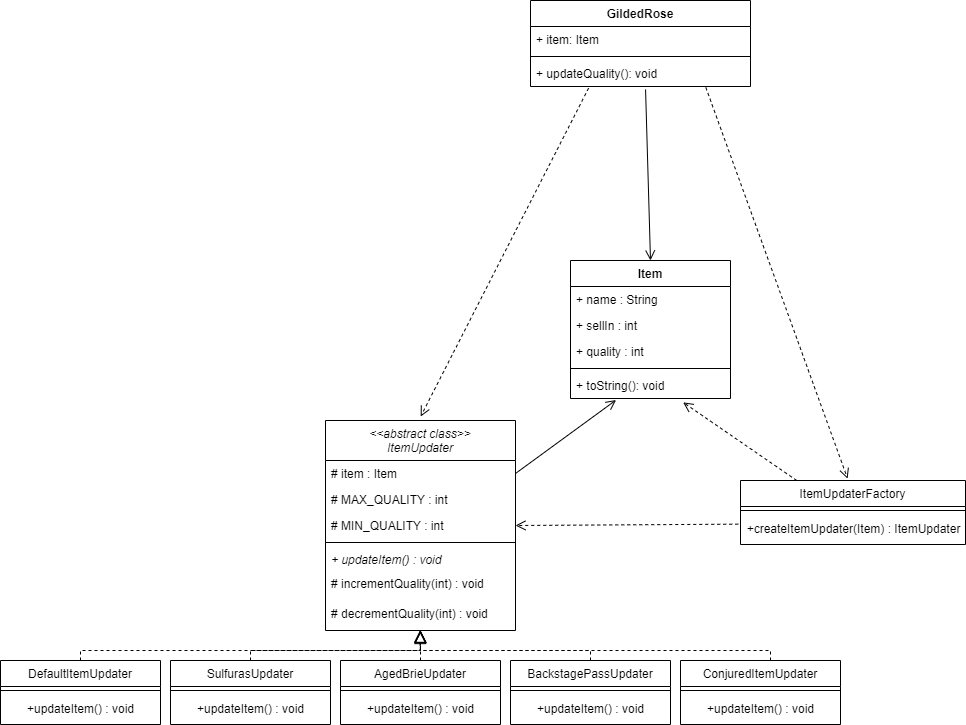

The diagram above was exported from draw.io. Its source (the exported page's mxGraphModel, read from the mxfile embedded in the PNG):
<mxGraphModel dx="2102" dy="984" grid="1" gridSize="10" guides="1" tooltips="1" connect="1" arrows="1" fold="1" page="1" pageScale="1" pageWidth="827" pageHeight="1169" math="0" shadow="0">
  <root>
    <mxCell id="WIyWlLk6GJQsqaUBKTNV-0" />
    <mxCell id="WIyWlLk6GJQsqaUBKTNV-1" parent="WIyWlLk6GJQsqaUBKTNV-0" />
    <mxCell id="xaDLdTwKWVn5-vVlH461-22" value="ItemUpdaterFactory" style="swimlane;fontStyle=0;align=center;verticalAlign=top;childLayout=stackLayout;horizontal=1;startSize=26;horizontalStack=0;resizeParent=1;resizeLast=0;collapsible=1;marginBottom=0;rounded=0;shadow=0;strokeWidth=1;" vertex="1" parent="WIyWlLk6GJQsqaUBKTNV-1">
      <mxGeometry x="120" y="840" width="225" height="64" as="geometry">
        <mxRectangle x="340" y="380" width="170" height="26" as="alternateBounds" />
      </mxGeometry>
    </mxCell>
    <mxCell id="xaDLdTwKWVn5-vVlH461-23" value="" style="line;html=1;strokeWidth=1;align=left;verticalAlign=middle;spacingTop=-1;spacingLeft=3;spacingRight=3;rotatable=0;labelPosition=right;points=[];portConstraint=eastwest;" vertex="1" parent="xaDLdTwKWVn5-vVlH461-22">
      <mxGeometry y="26" width="225" height="8" as="geometry" />
    </mxCell>
    <mxCell id="zkfFHV4jXpPFQw0GAbJ--0" value="&lt;&lt;abstract class&gt;&gt;&#10;ItemUpdater" style="swimlane;fontStyle=2;align=center;verticalAlign=top;childLayout=stackLayout;horizontal=1;startSize=40;horizontalStack=0;resizeParent=1;resizeLast=0;collapsible=1;marginBottom=0;rounded=0;shadow=0;strokeWidth=1;" parent="WIyWlLk6GJQsqaUBKTNV-1" vertex="1">
      <mxGeometry x="-295" y="780" width="190" height="210" as="geometry">
        <mxRectangle x="230" y="140" width="160" height="26" as="alternateBounds" />
      </mxGeometry>
    </mxCell>
    <mxCell id="zkfFHV4jXpPFQw0GAbJ--1" value="# item : Item" style="text;align=left;verticalAlign=top;spacingLeft=4;spacingRight=4;overflow=hidden;rotatable=0;points=[[0,0.5],[1,0.5]];portConstraint=eastwest;" parent="zkfFHV4jXpPFQw0GAbJ--0" vertex="1">
      <mxGeometry y="40" width="190" height="26" as="geometry" />
    </mxCell>
    <mxCell id="zkfFHV4jXpPFQw0GAbJ--2" value="# MAX_QUALITY : int" style="text;align=left;verticalAlign=top;spacingLeft=4;spacingRight=4;overflow=hidden;rotatable=0;points=[[0,0.5],[1,0.5]];portConstraint=eastwest;rounded=0;shadow=0;html=0;" parent="zkfFHV4jXpPFQw0GAbJ--0" vertex="1">
      <mxGeometry y="66" width="190" height="26" as="geometry" />
    </mxCell>
    <mxCell id="zkfFHV4jXpPFQw0GAbJ--3" value="# MIN_QUALITY : int" style="text;align=left;verticalAlign=top;spacingLeft=4;spacingRight=4;overflow=hidden;rotatable=0;points=[[0,0.5],[1,0.5]];portConstraint=eastwest;rounded=0;shadow=0;html=0;" parent="zkfFHV4jXpPFQw0GAbJ--0" vertex="1">
      <mxGeometry y="92" width="190" height="26" as="geometry" />
    </mxCell>
    <mxCell id="zkfFHV4jXpPFQw0GAbJ--4" value="" style="line;html=1;strokeWidth=1;align=left;verticalAlign=middle;spacingTop=-1;spacingLeft=3;spacingRight=3;rotatable=0;labelPosition=right;points=[];portConstraint=eastwest;" parent="zkfFHV4jXpPFQw0GAbJ--0" vertex="1">
      <mxGeometry y="118" width="190" height="8" as="geometry" />
    </mxCell>
    <mxCell id="zkfFHV4jXpPFQw0GAbJ--5" value="+ updateItem() : void&#10;" style="text;align=left;verticalAlign=top;spacingLeft=4;spacingRight=4;overflow=hidden;rotatable=0;points=[[0,0.5],[1,0.5]];portConstraint=eastwest;fontStyle=2" parent="zkfFHV4jXpPFQw0GAbJ--0" vertex="1">
      <mxGeometry y="126" width="190" height="24" as="geometry" />
    </mxCell>
    <mxCell id="xaDLdTwKWVn5-vVlH461-1" value="# incrementQuality(int) : void" style="text;align=left;verticalAlign=top;spacingLeft=4;spacingRight=4;overflow=hidden;rotatable=0;points=[[0,0.5],[1,0.5]];portConstraint=eastwest;" vertex="1" parent="zkfFHV4jXpPFQw0GAbJ--0">
      <mxGeometry y="150" width="190" height="30" as="geometry" />
    </mxCell>
    <mxCell id="xaDLdTwKWVn5-vVlH461-2" value="# decrementQuality(int) : void" style="text;align=left;verticalAlign=top;spacingLeft=4;spacingRight=4;overflow=hidden;rotatable=0;points=[[0,0.5],[1,0.5]];portConstraint=eastwest;" vertex="1" parent="zkfFHV4jXpPFQw0GAbJ--0">
      <mxGeometry y="180" width="190" height="30" as="geometry" />
    </mxCell>
    <mxCell id="zkfFHV4jXpPFQw0GAbJ--6" value="DefaultItemUpdater" style="swimlane;fontStyle=0;align=center;verticalAlign=top;childLayout=stackLayout;horizontal=1;startSize=26;horizontalStack=0;resizeParent=1;resizeLast=0;collapsible=1;marginBottom=0;rounded=0;shadow=0;strokeWidth=1;" parent="WIyWlLk6GJQsqaUBKTNV-1" vertex="1">
      <mxGeometry x="-620" y="1020" width="160" height="64" as="geometry">
        <mxRectangle x="130" y="380" width="160" height="26" as="alternateBounds" />
      </mxGeometry>
    </mxCell>
    <mxCell id="zkfFHV4jXpPFQw0GAbJ--9" value="" style="line;html=1;strokeWidth=1;align=left;verticalAlign=middle;spacingTop=-1;spacingLeft=3;spacingRight=3;rotatable=0;labelPosition=right;points=[];portConstraint=eastwest;" parent="zkfFHV4jXpPFQw0GAbJ--6" vertex="1">
      <mxGeometry y="26" width="160" height="8" as="geometry" />
    </mxCell>
    <mxCell id="xaDLdTwKWVn5-vVlH461-3" value="+updateItem() : void" style="text;html=1;align=center;verticalAlign=middle;resizable=0;points=[];autosize=1;strokeColor=none;fillColor=none;" vertex="1" parent="zkfFHV4jXpPFQw0GAbJ--6">
      <mxGeometry y="34" width="160" height="30" as="geometry" />
    </mxCell>
    <mxCell id="zkfFHV4jXpPFQw0GAbJ--12" value="" style="endArrow=block;endSize=10;endFill=0;shadow=0;strokeWidth=1;rounded=0;edgeStyle=elbowEdgeStyle;elbow=vertical;entryX=0.498;entryY=0.989;entryDx=0;entryDy=0;entryPerimeter=0;dashed=1;" parent="WIyWlLk6GJQsqaUBKTNV-1" source="zkfFHV4jXpPFQw0GAbJ--6" target="xaDLdTwKWVn5-vVlH461-2" edge="1">
      <mxGeometry width="160" relative="1" as="geometry">
        <mxPoint x="-300" y="863" as="sourcePoint" />
        <mxPoint x="-300" y="863" as="targetPoint" />
        <Array as="points">
          <mxPoint x="-280" y="1010" />
        </Array>
      </mxGeometry>
    </mxCell>
    <mxCell id="zkfFHV4jXpPFQw0GAbJ--13" value="AgedBrieUpdater" style="swimlane;fontStyle=0;align=center;verticalAlign=top;childLayout=stackLayout;horizontal=1;startSize=26;horizontalStack=0;resizeParent=1;resizeLast=0;collapsible=1;marginBottom=0;rounded=0;shadow=0;strokeWidth=1;" parent="WIyWlLk6GJQsqaUBKTNV-1" vertex="1">
      <mxGeometry x="-280" y="1020" width="160" height="64" as="geometry">
        <mxRectangle x="340" y="380" width="170" height="26" as="alternateBounds" />
      </mxGeometry>
    </mxCell>
    <mxCell id="zkfFHV4jXpPFQw0GAbJ--15" value="" style="line;html=1;strokeWidth=1;align=left;verticalAlign=middle;spacingTop=-1;spacingLeft=3;spacingRight=3;rotatable=0;labelPosition=right;points=[];portConstraint=eastwest;" parent="zkfFHV4jXpPFQw0GAbJ--13" vertex="1">
      <mxGeometry y="26" width="160" height="8" as="geometry" />
    </mxCell>
    <mxCell id="xaDLdTwKWVn5-vVlH461-4" value="+updateItem() : void" style="text;html=1;align=center;verticalAlign=middle;resizable=0;points=[];autosize=1;strokeColor=none;fillColor=none;" vertex="1" parent="zkfFHV4jXpPFQw0GAbJ--13">
      <mxGeometry y="34" width="160" height="30" as="geometry" />
    </mxCell>
    <mxCell id="zkfFHV4jXpPFQw0GAbJ--16" value="" style="endArrow=block;endSize=10;endFill=0;shadow=0;strokeWidth=1;rounded=0;edgeStyle=elbowEdgeStyle;elbow=vertical;dashed=1;" parent="WIyWlLk6GJQsqaUBKTNV-1" source="zkfFHV4jXpPFQw0GAbJ--13" target="zkfFHV4jXpPFQw0GAbJ--0" edge="1">
      <mxGeometry width="160" relative="1" as="geometry">
        <mxPoint x="-290" y="1033" as="sourcePoint" />
        <mxPoint x="-190" y="931" as="targetPoint" />
      </mxGeometry>
    </mxCell>
    <mxCell id="xaDLdTwKWVn5-vVlH461-5" value="BackstagePassUpdater" style="swimlane;fontStyle=0;align=center;verticalAlign=top;childLayout=stackLayout;horizontal=1;startSize=26;horizontalStack=0;resizeParent=1;resizeLast=0;collapsible=1;marginBottom=0;rounded=0;shadow=0;strokeWidth=1;" vertex="1" parent="WIyWlLk6GJQsqaUBKTNV-1">
      <mxGeometry x="-110" y="1020" width="160" height="64" as="geometry">
        <mxRectangle x="340" y="380" width="170" height="26" as="alternateBounds" />
      </mxGeometry>
    </mxCell>
    <mxCell id="xaDLdTwKWVn5-vVlH461-6" value="" style="line;html=1;strokeWidth=1;align=left;verticalAlign=middle;spacingTop=-1;spacingLeft=3;spacingRight=3;rotatable=0;labelPosition=right;points=[];portConstraint=eastwest;" vertex="1" parent="xaDLdTwKWVn5-vVlH461-5">
      <mxGeometry y="26" width="160" height="8" as="geometry" />
    </mxCell>
    <mxCell id="xaDLdTwKWVn5-vVlH461-7" value="+updateItem() : void" style="text;html=1;align=center;verticalAlign=middle;resizable=0;points=[];autosize=1;strokeColor=none;fillColor=none;" vertex="1" parent="xaDLdTwKWVn5-vVlH461-5">
      <mxGeometry y="34" width="160" height="30" as="geometry" />
    </mxCell>
    <mxCell id="xaDLdTwKWVn5-vVlH461-12" value="ConjuredItemUpdater" style="swimlane;fontStyle=0;align=center;verticalAlign=top;childLayout=stackLayout;horizontal=1;startSize=26;horizontalStack=0;resizeParent=1;resizeLast=0;collapsible=1;marginBottom=0;rounded=0;shadow=0;strokeWidth=1;" vertex="1" parent="WIyWlLk6GJQsqaUBKTNV-1">
      <mxGeometry x="60" y="1020" width="160" height="64" as="geometry">
        <mxRectangle x="340" y="380" width="170" height="26" as="alternateBounds" />
      </mxGeometry>
    </mxCell>
    <mxCell id="xaDLdTwKWVn5-vVlH461-13" value="" style="line;html=1;strokeWidth=1;align=left;verticalAlign=middle;spacingTop=-1;spacingLeft=3;spacingRight=3;rotatable=0;labelPosition=right;points=[];portConstraint=eastwest;" vertex="1" parent="xaDLdTwKWVn5-vVlH461-12">
      <mxGeometry y="26" width="160" height="8" as="geometry" />
    </mxCell>
    <mxCell id="xaDLdTwKWVn5-vVlH461-14" value="+updateItem() : void" style="text;html=1;align=center;verticalAlign=middle;resizable=0;points=[];autosize=1;strokeColor=none;fillColor=none;" vertex="1" parent="xaDLdTwKWVn5-vVlH461-12">
      <mxGeometry y="34" width="160" height="30" as="geometry" />
    </mxCell>
    <mxCell id="xaDLdTwKWVn5-vVlH461-15" value="" style="endArrow=block;endSize=10;endFill=0;shadow=0;strokeWidth=1;rounded=0;edgeStyle=elbowEdgeStyle;elbow=vertical;exitX=0.5;exitY=0;exitDx=0;exitDy=0;dashed=1;" edge="1" parent="WIyWlLk6GJQsqaUBKTNV-1">
      <mxGeometry width="160" relative="1" as="geometry">
        <mxPoint x="150" y="1019.9999999999999" as="sourcePoint" />
        <mxPoint x="-200" y="990" as="targetPoint" />
        <Array as="points">
          <mxPoint x="80" y="1010" />
        </Array>
      </mxGeometry>
    </mxCell>
    <mxCell id="xaDLdTwKWVn5-vVlH461-16" value="SulfurasUpdater" style="swimlane;fontStyle=0;align=center;verticalAlign=top;childLayout=stackLayout;horizontal=1;startSize=26;horizontalStack=0;resizeParent=1;resizeLast=0;collapsible=1;marginBottom=0;rounded=0;shadow=0;strokeWidth=1;" vertex="1" parent="WIyWlLk6GJQsqaUBKTNV-1">
      <mxGeometry x="-450" y="1020" width="160" height="64" as="geometry">
        <mxRectangle x="340" y="380" width="170" height="26" as="alternateBounds" />
      </mxGeometry>
    </mxCell>
    <mxCell id="xaDLdTwKWVn5-vVlH461-17" value="" style="line;html=1;strokeWidth=1;align=left;verticalAlign=middle;spacingTop=-1;spacingLeft=3;spacingRight=3;rotatable=0;labelPosition=right;points=[];portConstraint=eastwest;" vertex="1" parent="xaDLdTwKWVn5-vVlH461-16">
      <mxGeometry y="26" width="160" height="8" as="geometry" />
    </mxCell>
    <mxCell id="xaDLdTwKWVn5-vVlH461-18" value="+updateItem() : void" style="text;html=1;align=center;verticalAlign=middle;resizable=0;points=[];autosize=1;strokeColor=none;fillColor=none;" vertex="1" parent="xaDLdTwKWVn5-vVlH461-16">
      <mxGeometry y="34" width="160" height="30" as="geometry" />
    </mxCell>
    <mxCell id="xaDLdTwKWVn5-vVlH461-19" value="" style="endArrow=block;endSize=10;endFill=0;shadow=0;strokeWidth=1;rounded=0;edgeStyle=elbowEdgeStyle;elbow=vertical;fixDash=0;dashed=1;" edge="1" parent="WIyWlLk6GJQsqaUBKTNV-1" source="xaDLdTwKWVn5-vVlH461-16">
      <mxGeometry width="160" relative="1" as="geometry">
        <mxPoint x="-530" y="1020" as="sourcePoint" />
        <mxPoint x="-200" y="990" as="targetPoint" />
        <Array as="points">
          <mxPoint x="-270" y="1010" />
        </Array>
      </mxGeometry>
    </mxCell>
    <mxCell id="xaDLdTwKWVn5-vVlH461-24" value="+createItemUpdater(Item) : ItemUpdater" style="text;html=1;align=center;verticalAlign=middle;resizable=0;points=[];autosize=1;strokeColor=none;fillColor=none;" vertex="1" parent="WIyWlLk6GJQsqaUBKTNV-1">
      <mxGeometry x="120" y="874" width="225" height="30" as="geometry" />
    </mxCell>
    <mxCell id="xaDLdTwKWVn5-vVlH461-27" value="" style="endArrow=block;endSize=10;endFill=0;shadow=0;strokeWidth=1;rounded=0;edgeStyle=elbowEdgeStyle;elbow=vertical;dashed=1;entryX=0.499;entryY=1.035;entryDx=0;entryDy=0;entryPerimeter=0;exitX=0.5;exitY=0;exitDx=0;exitDy=0;" edge="1" parent="WIyWlLk6GJQsqaUBKTNV-1" source="xaDLdTwKWVn5-vVlH461-5" target="xaDLdTwKWVn5-vVlH461-2">
      <mxGeometry width="160" relative="1" as="geometry">
        <mxPoint x="160" y="1020" as="sourcePoint" />
        <mxPoint x="-190" y="990" as="targetPoint" />
        <Array as="points">
          <mxPoint x="-110" y="1010" />
        </Array>
      </mxGeometry>
    </mxCell>
    <mxCell id="xaDLdTwKWVn5-vVlH461-28" value="" style="html=1;verticalAlign=bottom;endArrow=open;dashed=1;endSize=8;rounded=0;exitX=-0.01;exitY=0.322;exitDx=0;exitDy=0;exitPerimeter=0;entryX=1;entryY=0.5;entryDx=0;entryDy=0;" edge="1" parent="WIyWlLk6GJQsqaUBKTNV-1" source="xaDLdTwKWVn5-vVlH461-24" target="zkfFHV4jXpPFQw0GAbJ--3">
      <mxGeometry x="-0.0034" relative="1" as="geometry">
        <mxPoint x="110" y="1240" as="sourcePoint" />
        <mxPoint x="30" y="1240" as="targetPoint" />
        <mxPoint as="offset" />
      </mxGeometry>
    </mxCell>
    <mxCell id="xaDLdTwKWVn5-vVlH461-29" value="GildedRose" style="swimlane;fontStyle=1;align=center;verticalAlign=top;childLayout=stackLayout;horizontal=1;startSize=26;horizontalStack=0;resizeParent=1;resizeParentMax=0;resizeLast=0;collapsible=1;marginBottom=0;" vertex="1" parent="WIyWlLk6GJQsqaUBKTNV-1">
      <mxGeometry x="-90" y="360" width="220" height="86" as="geometry" />
    </mxCell>
    <mxCell id="xaDLdTwKWVn5-vVlH461-30" value="+ item: Item" style="text;strokeColor=none;fillColor=none;align=left;verticalAlign=top;spacingLeft=4;spacingRight=4;overflow=hidden;rotatable=0;points=[[0,0.5],[1,0.5]];portConstraint=eastwest;" vertex="1" parent="xaDLdTwKWVn5-vVlH461-29">
      <mxGeometry y="26" width="220" height="26" as="geometry" />
    </mxCell>
    <mxCell id="xaDLdTwKWVn5-vVlH461-31" value="" style="line;strokeWidth=1;fillColor=none;align=left;verticalAlign=middle;spacingTop=-1;spacingLeft=3;spacingRight=3;rotatable=0;labelPosition=right;points=[];portConstraint=eastwest;strokeColor=inherit;" vertex="1" parent="xaDLdTwKWVn5-vVlH461-29">
      <mxGeometry y="52" width="220" height="8" as="geometry" />
    </mxCell>
    <mxCell id="xaDLdTwKWVn5-vVlH461-32" value="+ updateQuality(): void" style="text;strokeColor=none;fillColor=none;align=left;verticalAlign=top;spacingLeft=4;spacingRight=4;overflow=hidden;rotatable=0;points=[[0,0.5],[1,0.5]];portConstraint=eastwest;" vertex="1" parent="xaDLdTwKWVn5-vVlH461-29">
      <mxGeometry y="60" width="220" height="26" as="geometry" />
    </mxCell>
    <mxCell id="xaDLdTwKWVn5-vVlH461-36" value="Item" style="swimlane;fontStyle=1;align=center;verticalAlign=top;childLayout=stackLayout;horizontal=1;startSize=26;horizontalStack=0;resizeParent=1;resizeParentMax=0;resizeLast=0;collapsible=1;marginBottom=0;" vertex="1" parent="WIyWlLk6GJQsqaUBKTNV-1">
      <mxGeometry x="-50" y="620" width="160" height="138" as="geometry" />
    </mxCell>
    <mxCell id="xaDLdTwKWVn5-vVlH461-41" value="+ name : String" style="text;strokeColor=none;fillColor=none;align=left;verticalAlign=top;spacingLeft=4;spacingRight=4;overflow=hidden;rotatable=0;points=[[0,0.5],[1,0.5]];portConstraint=eastwest;" vertex="1" parent="xaDLdTwKWVn5-vVlH461-36">
      <mxGeometry y="26" width="160" height="26" as="geometry" />
    </mxCell>
    <mxCell id="xaDLdTwKWVn5-vVlH461-37" value="+ sellIn : int" style="text;strokeColor=none;fillColor=none;align=left;verticalAlign=top;spacingLeft=4;spacingRight=4;overflow=hidden;rotatable=0;points=[[0,0.5],[1,0.5]];portConstraint=eastwest;" vertex="1" parent="xaDLdTwKWVn5-vVlH461-36">
      <mxGeometry y="52" width="160" height="26" as="geometry" />
    </mxCell>
    <mxCell id="xaDLdTwKWVn5-vVlH461-42" value="+ quality : int" style="text;strokeColor=none;fillColor=none;align=left;verticalAlign=top;spacingLeft=4;spacingRight=4;overflow=hidden;rotatable=0;points=[[0,0.5],[1,0.5]];portConstraint=eastwest;" vertex="1" parent="xaDLdTwKWVn5-vVlH461-36">
      <mxGeometry y="78" width="160" height="26" as="geometry" />
    </mxCell>
    <mxCell id="xaDLdTwKWVn5-vVlH461-38" value="" style="line;strokeWidth=1;fillColor=none;align=left;verticalAlign=middle;spacingTop=-1;spacingLeft=3;spacingRight=3;rotatable=0;labelPosition=right;points=[];portConstraint=eastwest;strokeColor=inherit;" vertex="1" parent="xaDLdTwKWVn5-vVlH461-36">
      <mxGeometry y="104" width="160" height="8" as="geometry" />
    </mxCell>
    <mxCell id="xaDLdTwKWVn5-vVlH461-39" value="+ toString(): void" style="text;strokeColor=none;fillColor=none;align=left;verticalAlign=top;spacingLeft=4;spacingRight=4;overflow=hidden;rotatable=0;points=[[0,0.5],[1,0.5]];portConstraint=eastwest;" vertex="1" parent="xaDLdTwKWVn5-vVlH461-36">
      <mxGeometry y="112" width="160" height="26" as="geometry" />
    </mxCell>
    <mxCell id="xaDLdTwKWVn5-vVlH461-33" value="" style="html=1;verticalAlign=bottom;endArrow=open;dashed=1;endSize=8;rounded=0;exitX=0.797;exitY=1.037;exitDx=0;exitDy=0;exitPerimeter=0;entryX=0.476;entryY=-0.029;entryDx=0;entryDy=0;entryPerimeter=0;" edge="1" parent="WIyWlLk6GJQsqaUBKTNV-1" source="xaDLdTwKWVn5-vVlH461-32" target="xaDLdTwKWVn5-vVlH461-22">
      <mxGeometry x="-0.0034" relative="1" as="geometry">
        <mxPoint x="30" y="670" as="sourcePoint" />
        <mxPoint x="127.75000000000023" y="893.6599999999999" as="targetPoint" />
        <mxPoint as="offset" />
      </mxGeometry>
    </mxCell>
    <mxCell id="xaDLdTwKWVn5-vVlH461-34" value="" style="html=1;verticalAlign=bottom;endArrow=open;dashed=1;endSize=8;rounded=0;entryX=0.501;entryY=-0.019;entryDx=0;entryDy=0;entryPerimeter=0;exitX=0.264;exitY=1.064;exitDx=0;exitDy=0;exitPerimeter=0;" edge="1" parent="WIyWlLk6GJQsqaUBKTNV-1" source="xaDLdTwKWVn5-vVlH461-32" target="zkfFHV4jXpPFQw0GAbJ--0">
      <mxGeometry x="-0.0034" relative="1" as="geometry">
        <mxPoint x="56.515624194296834" y="706" as="sourcePoint" />
        <mxPoint x="-200" y="770" as="targetPoint" />
        <mxPoint as="offset" />
      </mxGeometry>
    </mxCell>
    <mxCell id="xaDLdTwKWVn5-vVlH461-44" value="" style="html=1;verticalAlign=bottom;endArrow=open;dashed=1;endSize=8;rounded=0;exitX=0.25;exitY=0;exitDx=0;exitDy=0;entryX=0.704;entryY=1.149;entryDx=0;entryDy=0;entryPerimeter=0;" edge="1" parent="WIyWlLk6GJQsqaUBKTNV-1" source="xaDLdTwKWVn5-vVlH461-22" target="xaDLdTwKWVn5-vVlH461-39">
      <mxGeometry x="-0.0034" relative="1" as="geometry">
        <mxPoint x="127.75" y="893.6600000000001" as="sourcePoint" />
        <mxPoint x="-95" y="895" as="targetPoint" />
        <mxPoint as="offset" />
      </mxGeometry>
    </mxCell>
    <mxCell id="xaDLdTwKWVn5-vVlH461-45" value="" style="html=1;verticalAlign=bottom;endArrow=open;endSize=8;rounded=0;exitX=0.523;exitY=1.113;exitDx=0;exitDy=0;exitPerimeter=0;entryX=0.5;entryY=0;entryDx=0;entryDy=0;" edge="1" parent="WIyWlLk6GJQsqaUBKTNV-1" source="xaDLdTwKWVn5-vVlH461-32" target="xaDLdTwKWVn5-vVlH461-36">
      <mxGeometry x="-0.0034" relative="1" as="geometry">
        <mxPoint x="95.34000000000015" y="456.96199999999976" as="sourcePoint" />
        <mxPoint x="237.10000000000036" y="848.1439999999998" as="targetPoint" />
        <mxPoint as="offset" />
      </mxGeometry>
    </mxCell>
    <mxCell id="xaDLdTwKWVn5-vVlH461-46" value="" style="html=1;verticalAlign=bottom;endArrow=open;endSize=8;rounded=0;exitX=1;exitY=0.5;exitDx=0;exitDy=0;entryX=0.285;entryY=1.059;entryDx=0;entryDy=0;entryPerimeter=0;" edge="1" parent="WIyWlLk6GJQsqaUBKTNV-1" source="zkfFHV4jXpPFQw0GAbJ--1" target="xaDLdTwKWVn5-vVlH461-39">
      <mxGeometry x="-0.0034" relative="1" as="geometry">
        <mxPoint x="186.25" y="850" as="sourcePoint" />
        <mxPoint x="72.63999999999987" y="771.874" as="targetPoint" />
        <mxPoint as="offset" />
      </mxGeometry>
    </mxCell>
  </root>
</mxGraphModel>